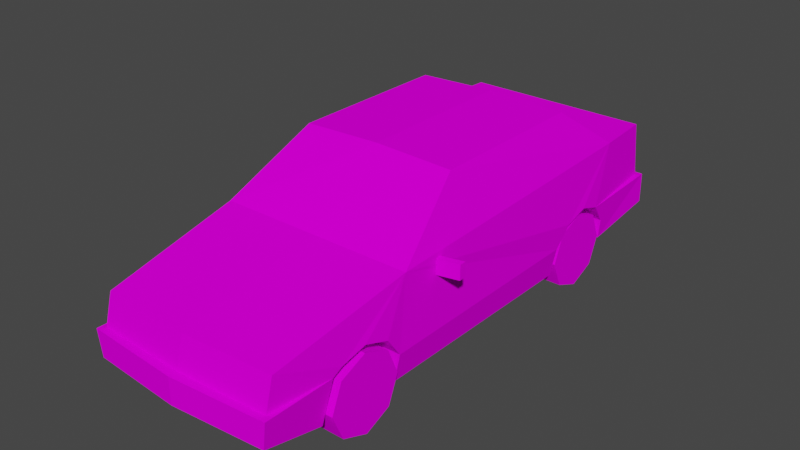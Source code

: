 # Source: Car2.blend  (saved by Blender 4.4.32; exported with 4.5.12 LTS)
import bpy
from mathutils import Matrix  # noqa: F401  (used for matrix-valued properties, if any)

bpy.ops.wm.read_factory_settings(use_empty=True)
scene = bpy.context.scene
scene.name = 'Scene'

# ---- images (referenced by path relative to the original .blend; pixels are not part of the script)
import os
ASSET_DIR = os.environ.get("B2B_ASSET_DIR", "")  # directory of the original .blend (textures are referenced by path, not embedded)
HERE = os.path.dirname(os.path.abspath(__file__))  # packed textures are extracted next to this script under _unpacked/

def load_image(name, relpath, width, height, colorspace="sRGB"):
    """Load a texture the original file referenced (path relative to the .blend, or extracted next to this script)."""
    p = next((c for c in (os.path.join(HERE, relpath), os.path.join(ASSET_DIR, relpath)) if relpath and os.path.exists(c)), "")
    if p:
        img = bpy.data.images.load(p, check_existing=True)
        img.name = name
    else:  # same state as the original file: an image datablock whose file is absent (Cycles renders it pink)
        img = bpy.data.images.new(name, width, height)
        img.source = "FILE"
        img.filepath = "//" + (relpath or name)
    img.colorspace_settings.name = colorspace
    return img
img_car2_png = load_image('car2.png', 'car2.png', 1024, 1024, 'sRGB')

# ---- materials (node trees are filled in below, after node groups)
mat_car2_mat = bpy.data.materials.new('car2_mat')
mat_car2_mat.use_transparent_shadow = False
mat_car2_mat.diffuse_color = (0.588, 0.588, 0.588, 1.0)
mat_car2_mat.roughness = 0.8946
mat_car2_mat.specular_intensity = 0.0

# ---- material node trees
mat_car2_mat.use_nodes = True; mat_car2_mat.node_tree.nodes.clear()
_N = mat_car2_mat.node_tree.nodes; _L = mat_car2_mat.node_tree.links
n0 = _N.new('ShaderNodeBsdfPrincipled'); n0.name = 'Principled BSDF'; n0.location = (10, 300)
n0.distribution = 'GGX'
n0.subsurface_method = 'BURLEY'
n0.inputs[2].default_value = 0.8946
n0.inputs[13].default_value = 0.0
n0.inputs[27].default_value = (0.0, 0.0, 0.0, 1.0)
n0.inputs[28].default_value = 1.0
n1 = _N.new('ShaderNodeOutputMaterial'); n1.name = 'Material Output'; n1.location = (300, 300)
n2 = _N.new('ShaderNodeTexImage'); n2.name = 'Image Texture'; n2.location = (-300, 600)
n2.image = img_car2_png
n2.interpolation = 'Closest'
_L.new(n0.outputs[0], n1.inputs[0])
_L.new(n2.outputs[0], n0.inputs[0])
n1.is_active_output = True

# ---- world
world_world = bpy.data.worlds.new('World'); scene.world = world_world
world_world.use_nodes = True; world_world.node_tree.nodes.clear()
_N = world_world.node_tree.nodes; _L = world_world.node_tree.links
n0 = _N.new('ShaderNodeOutputWorld'); n0.name = 'World Output'; n0.location = (300, 300)
n1 = _N.new('ShaderNodeBackground'); n1.name = 'Background'; n1.location = (10, 300)
n1.inputs[0].default_value = (0.05088, 0.05088, 0.05088, 1.0)
_L.new(n1.outputs[0], n0.inputs[0])
n0.is_active_output = True
world_world.color = (0.05088, 0.05088, 0.05088)
world_world.use_sun_shadow = False
world_world.sun_shadow_jitter_overblur = 0.0

# ---- meshes
me_car2 = bpy.data.meshes.new('Car2')
me_car2.from_pydata([(0.0, 2.169, 0.3453), (0.0, 2.172, -1.655), (-0.9571, 2.139, -1.655), (-0.9571, 2.137, 0.3453), (-1.213, 0.6471, -1.338), (-1.143, 0.287, -1.338), (-1.143, 0.3064, 1.425), (-1.14, 0.9029, -3.197), (-1.15, 1.607, -3.08), (0.0, 1.607, -3.08), (-1.213, 0.6471, 1.425), (-1.198, 1.502, 1.323), (0.0, 1.502, 1.323), (-1.102, 1.19, 2.984), (-1.246, 0.9029, -2.089), (-1.198, 1.607, -2.372), (-1.243, 0.8971, -1.52), (0.0, 1.19, 3.038), (0.0, 0.9029, -3.197), (-1.174, 0.8971, 2.194), (-1.218, 0.8971, 1.606), (-1.199, 0.9015, -3.271), (-1.217, 0.6471, -2.289), (-1.162, 0.8238, 2.301), (0.0, 1.607, -2.372), (-1.248, 0.9925, -1.814), (-1.102, 0.8238, 3.082), (0.0, 0.8238, 3.136), (-1.199, 0.9925, 1.9), (-1.197, 0.4097, -2.289), (-1.097, 0.312, 2.397), (-1.121, 0.5028, 3.15), (-1.163, 0.8238, 3.155), (0.0, 0.5028, 3.236), (0.0, 0.8238, 3.236), (0.0, 0.5335, -3.297), (-1.202, 0.5335, -3.268), (0.0, 0.9029, -3.297), (-0.662, 0.6471, -1.338), (-0.613, 0.287, -1.338), (-0.662, 0.6471, 1.425), (-0.6668, 0.8971, 1.606), (-0.6659, 0.6471, -2.289), (-0.6947, 0.9029, -2.089), (-0.6232, 0.8971, 2.194), (-0.6103, 0.8238, 2.301), (-0.6965, 0.9925, -1.814), (-0.6918, 0.8971, -1.52), (-0.6477, 0.9925, 1.9), (-0.613, 0.3064, 1.425), (-0.6455, 0.4097, -2.289), (-0.6103, 0.312, 2.397), (0.9571, 2.139, -1.655), (0.9571, 2.137, 0.3453), (1.213, 0.6471, -1.338), (1.143, 0.3064, 1.425), (1.143, 0.287, -1.338), (1.14, 0.9029, -3.197), (1.15, 1.607, -3.08), (1.213, 0.6471, 1.425), (1.198, 1.502, 1.323), (1.102, 1.19, 2.984), (1.246, 0.9029, -2.089), (1.198, 1.607, -2.372), (1.243, 0.8971, -1.52), (1.174, 0.8971, 2.194), (1.218, 0.8971, 1.606), (1.199, 0.9015, -3.271), (1.217, 0.6471, -2.289), (1.162, 0.8238, 2.301), (1.248, 0.9925, -1.814), (1.102, 0.8238, 3.082), (1.199, 0.9925, 1.9), (1.197, 0.4097, -2.289), (1.097, 0.312, 2.397), (1.163, 0.8238, 3.155), (1.121, 0.5028, 3.15), (1.202, 0.5335, -3.268), (0.662, 0.6471, -1.338), (0.613, 0.287, -1.338), (0.662, 0.6471, 1.425), (0.6668, 0.8971, 1.606), (0.6659, 0.6471, -2.289), (0.6947, 0.9029, -2.089), (0.6232, 0.8971, 2.194), (0.6103, 0.8238, 2.301), (0.6965, 0.9925, -1.814), (0.6918, 0.8971, -1.52), (0.6477, 0.9925, 1.9), (0.613, 0.3064, 1.425), (0.6455, 0.4097, -2.289), (0.6103, 0.312, 2.397), (1.449, 1.278, 0.7309), (1.449, 1.278, 0.8109), (1.2, 1.278, 0.8676), (1.2, 1.278, 0.7876), (1.449, 1.453, 0.7309), (1.2, 1.453, 0.7876), (1.2, 1.453, 0.8676), (1.449, 1.453, 0.8109), (-1.449, 1.278, 0.7309), (-1.2, 1.278, 0.7876), (-1.2, 1.278, 0.8676), (-1.449, 1.278, 0.8109), (-1.449, 1.453, 0.7309), (-1.449, 1.453, 0.8109), (-1.2, 1.453, 0.8676), (-1.2, 1.453, 0.7876), (0.9021, 0.8993, 1.903), (0.9021, 0.7608, 2.229), (1.192, 0.7608, 2.229), (1.192, 0.8993, 1.903), (0.9021, 0.4321, 2.362), (1.192, 0.4321, 2.362), (0.9021, 0.1058, 2.224), (1.192, 0.1058, 2.224), (0.9021, -0.02702, 1.895), (1.192, -0.02702, 1.895), (0.9021, 0.1115, 1.569), (1.192, 0.1115, 1.569), (0.9021, 0.4402, 1.436), (1.192, 0.4402, 1.436), (0.9021, 0.7665, 1.574), (1.192, 0.7665, 1.574), (0.9021, 0.8993, -1.811), (0.9021, 0.7608, -1.485), (1.192, 0.7608, -1.485), (1.192, 0.8993, -1.811), (0.9021, 0.4321, -1.352), (1.192, 0.4321, -1.352), (0.9021, 0.1058, -1.49), (1.192, 0.1058, -1.49), (0.9021, -0.02702, -1.819), (1.192, -0.02702, -1.819), (0.9021, 0.1115, -2.145), (1.192, 0.1115, -2.145), (0.9021, 0.4402, -2.278), (1.192, 0.4402, -2.278), (0.9021, 0.7665, -2.14), (1.192, 0.7665, -2.14), (-0.9021, 0.8993, 1.903), (-1.192, 0.8993, 1.903), (-1.192, 0.7608, 2.229), (-0.9021, 0.7608, 2.229), (-1.192, 0.4321, 2.362), (-0.9021, 0.4321, 2.362), (-1.192, 0.1058, 2.224), (-0.9021, 0.1058, 2.224), (-1.192, -0.02702, 1.895), (-0.9021, -0.02702, 1.895), (-1.192, 0.1115, 1.569), (-0.9021, 0.1115, 1.569), (-1.192, 0.4402, 1.436), (-0.9021, 0.4402, 1.436), (-1.192, 0.7665, 1.574), (-0.9021, 0.7665, 1.574), (-0.9021, 0.8993, -1.811), (-1.192, 0.8993, -1.811), (-1.192, 0.7608, -1.485), (-0.9021, 0.7608, -1.485), (-1.192, 0.4321, -1.352), (-0.9021, 0.4321, -1.352), (-1.192, 0.1058, -1.49), (-0.9021, 0.1058, -1.49), (-1.192, -0.02702, -1.819), (-0.9021, -0.02702, -1.819), (-1.192, 0.1115, -2.145), (-0.9021, 0.1115, -2.145), (-1.192, 0.4402, -2.278), (-0.9021, 0.4402, -2.278), (-1.192, 0.7665, -2.14), (-0.9021, 0.7665, -2.14)], [], [(0, 1, 2), (2, 3, 0), (4, 5, 6), (7, 8, 9), (10, 11, 4), (12, 11, 13), (14, 15, 7), (16, 11, 15), (13, 17, 12), (9, 18, 7), (19, 13, 11), (10, 20, 11), (21, 22, 14), (19, 23, 13), (15, 24, 9), (24, 15, 2), (3, 2, 15), (11, 12, 0), (16, 15, 25), (23, 26, 13), (13, 26, 27), (15, 11, 3), (0, 3, 11), (2, 1, 24), (9, 8, 15), (15, 8, 7), (28, 19, 11), (27, 17, 13), (4, 6, 10), (16, 4, 11), (20, 28, 11), (15, 14, 25), (21, 29, 22), (30, 31, 32, 23), (31, 33, 34, 32), (35, 36, 21, 37), (29, 21, 36), (14, 7, 21), (37, 21, 7, 18), (26, 23, 32), (32, 34, 27, 26), (38, 39, 5, 4), (40, 41, 20, 10), (42, 43, 14, 22), (44, 45, 23, 19), (46, 47, 16, 25), (48, 44, 19, 28), (49, 40, 10, 6), (47, 38, 4, 16), (41, 48, 28, 20), (43, 46, 25, 14), (50, 42, 22, 29), (45, 51, 30, 23), (38, 42, 50, 39), (49, 51, 45, 40), (45, 44, 48, 41), (45, 41, 40), (47, 46, 43, 38), (43, 42, 38), (0, 52, 1), (52, 0, 53), (54, 55, 56), (57, 9, 58), (59, 54, 60), (12, 61, 60), (62, 57, 63), (64, 63, 60), (61, 12, 17), (9, 57, 18), (65, 60, 61), (59, 60, 66), (67, 62, 68), (65, 61, 69), (63, 9, 24), (24, 52, 63), (53, 63, 52), (60, 0, 12), (64, 70, 63), (69, 61, 71), (61, 27, 71), (63, 53, 60), (0, 60, 53), (52, 24, 1), (9, 63, 58), (63, 57, 58), (72, 60, 65), (27, 61, 17), (54, 59, 55), (64, 60, 54), (66, 60, 72), (63, 70, 62), (67, 68, 73), (74, 69, 75, 76), (76, 75, 34, 33), (35, 37, 67, 77), (73, 77, 67), (62, 67, 57), (37, 18, 57, 67), (71, 75, 69), (75, 71, 27, 34), (78, 54, 56, 79), (80, 59, 66, 81), (82, 68, 62, 83), (84, 65, 69, 85), (86, 70, 64, 87), (88, 72, 65, 84), (89, 55, 59, 80), (87, 64, 54, 78), (81, 66, 72, 88), (83, 62, 70, 86), (90, 73, 68, 82), (85, 69, 74, 91), (78, 79, 90, 82), (89, 80, 85, 91), (88, 84, 85, 81), (85, 80, 81), (83, 86, 87, 78), (83, 78, 82), (35, 77, 73, 90), (90, 50, 29, 35), (35, 29, 36), (76, 33, 31, 91), (30, 51, 91, 31), (76, 91, 74), (92, 93, 94, 95), (96, 97, 98, 99), (92, 95, 97, 96), (94, 93, 99, 98), (93, 92, 96, 99), (100, 101, 102, 103), (104, 105, 106, 107), (100, 104, 107, 101), (102, 106, 105, 103), (103, 105, 104, 100), (39, 50, 90, 79), (79, 56, 55, 89), (89, 91, 51, 49), (79, 89, 49, 39), (5, 39, 49, 6), (108, 109, 110, 111), (109, 112, 113, 110), (112, 114, 115, 113), (114, 116, 117, 115), (116, 118, 119, 117), (118, 120, 121, 119), (120, 122, 123, 121), (122, 108, 111, 123), (120, 118, 116, 108), (116, 114, 112, 108), (112, 109, 108), (122, 120, 108), (110, 113, 115, 123), (115, 117, 119, 123), (119, 121, 123), (111, 110, 123), (124, 125, 126, 127), (125, 128, 129, 126), (128, 130, 131, 129), (130, 132, 133, 131), (132, 134, 135, 133), (134, 136, 137, 135), (136, 138, 139, 137), (138, 124, 127, 139), (136, 134, 132, 124), (132, 130, 128, 124), (128, 125, 124), (138, 136, 124), (126, 129, 131, 139), (131, 133, 135, 139), (135, 137, 139), (127, 126, 139), (140, 141, 142, 143), (143, 142, 144, 145), (145, 144, 146, 147), (147, 146, 148, 149), (149, 148, 150, 151), (151, 150, 152, 153), (153, 152, 154, 155), (155, 154, 141, 140), (140, 143, 145, 149), (145, 147, 149), (149, 151, 153, 140), (155, 140, 153), (154, 152, 150, 146), (150, 148, 146), (146, 144, 142, 154), (141, 154, 142), (156, 157, 158, 159), (159, 158, 160, 161), (161, 160, 162, 163), (163, 162, 164, 165), (165, 164, 166, 167), (167, 166, 168, 169), (169, 168, 170, 171), (171, 170, 157, 156), (156, 159, 161, 165), (161, 163, 165), (165, 167, 169, 156), (171, 156, 169), (170, 168, 166, 162), (166, 164, 162), (162, 160, 158, 170), (157, 170, 158)])
me_car2.polygons.foreach_set('use_smooth', [True] * 203)
_k = set([(0, 1), (0, 3), (0, 11), (0, 53), (0, 60), (1, 2), (1, 24), (1, 52), (2, 3), (2, 15), (2, 24), (3, 11), (3, 15), (4, 5), (4, 10), (4, 11), (4, 16), (4, 38), (5, 6), (5, 39), (6, 10), (6, 49), (7, 8), (7, 14), (7, 15), (7, 18), (7, 21), (8, 9), (8, 15), (9, 58), (10, 11), (10, 20), (10, 40), (11, 12), (11, 13), (11, 15), (11, 16), (11, 19), (11, 20), (11, 28), (12, 17), (12, 60), (13, 17), (13, 19), (13, 23), (13, 26), (14, 15), (14, 21), (14, 22), (14, 25), (14, 43), (15, 16), (15, 24), (15, 25), (16, 25), (16, 47), (17, 27), (17, 61), (18, 57), (19, 23), (19, 28), (19, 44), (20, 28), (20, 41), (21, 29), (21, 36), (21, 37), (22, 29), (22, 42), (23, 26), (23, 30), (23, 32), (23, 45), (24, 52), (24, 63), (25, 46), (26, 27), (27, 71), (28, 48), (29, 36), (29, 50), (30, 31), (30, 51), (31, 32), (31, 33), (31, 91), (32, 34), (33, 34), (33, 76), (34, 75), (35, 36), (35, 37), (35, 77), (37, 67), (38, 39), (38, 43), (38, 47), (39, 50), (39, 79), (40, 41), (40, 45), (40, 49), (41, 45), (41, 48), (42, 43), (42, 50), (43, 46), (44, 45), (44, 48), (45, 51), (46, 47), (49, 51), (51, 91), (52, 53), (52, 63), (53, 60), (53, 63), (54, 56), (54, 59), (54, 60), (54, 64), (54, 78), (55, 56), (55, 59), (55, 89), (56, 79), (57, 58), (57, 62), (57, 63), (57, 67), (58, 63), (59, 60), (59, 66), (59, 80), (60, 61), (60, 63), (60, 64), (60, 65), (60, 66), (60, 72), (61, 65), (61, 69), (61, 71), (62, 63), (62, 67), (62, 68), (62, 70), (62, 83), (63, 64), (63, 70), (64, 70), (64, 87), (65, 69), (65, 72), (65, 84), (66, 72), (66, 81), (67, 73), (67, 77), (68, 73), (68, 82), (69, 71), (69, 74), (69, 75), (69, 85), (70, 86), (72, 88), (73, 77), (73, 90), (74, 76), (74, 91), (75, 76), (76, 91), (78, 79), (78, 83), (78, 87), (79, 90), (80, 81), (80, 85), (80, 89), (81, 85), (81, 88), (82, 83), (82, 90), (83, 86), (84, 85), (84, 88), (85, 91), (86, 87), (89, 91), (92, 93), (92, 95), (92, 96), (93, 94), (93, 99), (96, 97), (96, 99), (98, 99), (100, 101), (100, 103), (100, 104), (102, 103), (103, 105), (104, 105), (104, 107), (105, 106), (108, 109), (108, 111), (108, 122), (109, 110), (109, 112), (110, 111), (110, 113), (111, 123), (112, 113), (112, 114), (113, 115), (114, 115), (114, 116), (115, 117), (116, 117), (116, 118), (117, 119), (118, 119), (118, 120), (119, 121), (120, 121), (120, 122), (121, 123), (122, 123), (124, 125), (124, 127), (124, 138), (125, 126), (125, 128), (126, 127), (126, 129), (127, 139), (128, 129), (128, 130), (129, 131), (130, 131), (130, 132), (131, 133), (132, 133), (132, 134), (133, 135), (134, 135), (134, 136), (135, 137), (136, 137), (136, 138), (137, 139), (138, 139), (140, 141), (140, 143), (140, 155), (141, 142), (141, 154), (142, 143), (142, 144), (143, 145), (144, 145), (144, 146), (145, 147), (146, 147), (146, 148), (147, 149), (148, 149), (148, 150), (149, 151), (150, 151), (150, 152), (151, 153), (152, 153), (152, 154), (153, 155), (154, 155), (156, 157), (156, 159), (156, 171), (157, 158), (157, 170), (158, 159), (158, 160), (159, 161), (160, 161), (160, 162), (161, 163), (162, 163), (162, 164), (163, 165), (164, 165), (164, 166), (165, 167), (166, 167), (166, 168), (167, 169), (168, 169), (168, 170), (169, 171), (170, 171)])
me_car2.attributes.new('sharp_edge', 'BOOLEAN', 'EDGE').data.foreach_set('value', [ (min(e.vertices), max(e.vertices)) in _k for e in me_car2.edges])
_uv = me_car2.uv_layers.new(name='UVMap')
_uv.uv.foreach_set('vector', [0.4317, 0.5991, 0.7441, 0.5991, 0.7441, 0.4411, 0.7441, 0.4411, 0.4317, 0.4411, 0.4317, 0.5991, 0.7016, 0.09939, 0.7016, 0.04317, 0.2702, 0.04621, 0.7426, 0.6484, 0.7408, 0.7583, 0.9443, 0.7583, 0.2702, 0.09939, 0.2861, 0.2329, 0.7016, 0.09939, 0.2791, 0.5991, 0.2791, 0.3782, 0.01977, 0.4041, 0.8189, 0.1393, 0.863, 0.2493, 0.9918, 0.1393, 0.7299, 0.1384, 0.2861, 0.2329, 0.863, 0.2493, 0.01977, 0.4041, 0.01138, 0.5991, 0.2791, 0.5991, 0.9443, 0.7583, 0.9443, 0.6484, 0.7426, 0.6484, 0.1501, 0.1384, 0.02676, 0.1842, 0.2861, 0.2329, 0.2702, 0.09939, 0.2418, 0.1384, 0.2861, 0.2329, 0.9931, 0.3626, 0.8417, 0.3218, 0.8104, 0.3622, 0.1501, 0.1384, 0.1334, 0.127, 0.02676, 0.1842, 0.856, 0.3782, 0.856, 0.5991, 0.9665, 0.5991, 0.856, 0.5991, 0.856, 0.3782, 0.7441, 0.4411, 0.4387, 0.332, 0.7511, 0.3324, 0.863, 0.2493, 0.2791, 0.3782, 0.2791, 0.5991, 0.4317, 0.5991, 0.7299, 0.1384, 0.863, 0.2493, 0.7758, 0.1533, 0.1334, 0.127, 0.01138, 0.127, 0.02676, 0.1842, 0.2064, 0.1061, 0.2064, 0.04889, 0.01138, 0.0489, 0.863, 0.2493, 0.2861, 0.2329, 0.4387, 0.332, 0.4317, 0.5991, 0.4317, 0.4411, 0.2791, 0.3782, 0.7441, 0.4411, 0.7441, 0.5991, 0.856, 0.5991, 0.9665, 0.5991, 0.9665, 0.3955, 0.856, 0.3782, 0.863, 0.2493, 0.9735, 0.2493, 0.9918, 0.1393, 0.196, 0.1533, 0.1501, 0.1384, 0.2861, 0.2329, 0.01138, 0.0489, 0.01138, 0.1061, 0.2064, 0.1061, 0.7016, 0.09939, 0.2702, 0.04621, 0.2702, 0.09939, 0.7299, 0.1384, 0.7016, 0.09939, 0.2861, 0.2329, 0.2418, 0.1384, 0.196, 0.1533, 0.2861, 0.2329, 0.863, 0.2493, 0.8189, 0.1393, 0.7758, 0.1533, 0.9931, 0.3626, 0.8416, 0.2847, 0.8417, 0.3218, 0.162, 0.2423, 0.04595, 0.2718, 0.04526, 0.3219, 0.1772, 0.3221, 0.651, 0.3584, 0.4452, 0.3584, 0.4452, 0.4085, 0.6504, 0.4085, 0.7436, 0.1009, 0.9564, 0.1009, 0.9558, 0.04339, 0.7436, 0.04317, 0.8416, 0.2847, 0.9931, 0.3626, 0.9926, 0.3051, 0.21, 0.635, 0.1, 0.65, 0.1, 0.62, 0.1, 0.62, 0.21, 0.62, 0.21, 0.65, 0.1, 0.65, 0.21, 0.65, 0.1, 0.635, 0.21, 0.62, 0.21, 0.65, 0.1, 0.65, 0.1, 0.62, 0.21, 0.62, 0.4295, 0.9686, 0.4308, 0.9516, 0.4162, 0.9516, 0.4149, 0.9686, 0.4316, 0.9659, 0.4315, 0.9541, 0.4169, 0.9541, 0.417, 0.9659, 0.4312, 0.9652, 0.4305, 0.9531, 0.4158, 0.9531, 0.4166, 0.9652, 0.4272, 0.9749, 0.4299, 0.9754, 0.4293, 0.946, 0.4266, 0.9455, 0.4298, 0.962, 0.4299, 0.9481, 0.4153, 0.9481, 0.4152, 0.962, 0.426, 0.9759, 0.4272, 0.9749, 0.4266, 0.9455, 0.4254, 0.9464, 0.4348, 0.9673, 0.4316, 0.9659, 0.417, 0.9659, 0.4202, 0.9673, 0.4283, 0.9707, 0.4295, 0.9686, 0.4149, 0.9686, 0.4136, 0.9707, 0.4193, 0.9754, 0.426, 0.9759, 0.4254, 0.9464, 0.4187, 0.946, 0.4299, 0.975, 0.4298, 0.962, 0.4152, 0.962, 0.4152, 0.975, 0.4291, 0.9686, 0.4312, 0.9652, 0.4166, 0.9652, 0.4144, 0.9686, 0.4361, 0.9722, 0.4361, 0.9481, 0.4215, 0.9481, 0.4215, 0.9722, 0.4351, 0.9494, 0.413, 0.9545, 0.4136, 0.9656, 0.4361, 0.9662, 0.4362, 0.9519, 0.4134, 0.9522, 0.4156, 0.9763, 0.4362, 0.9679, 0.4156, 0.9763, 0.4206, 0.9705, 0.4274, 0.975, 0.4343, 0.9705, 0.4156, 0.9763, 0.4343, 0.9705, 0.4362, 0.9679, 0.4332, 0.9583, 0.4261, 0.9555, 0.4199, 0.9611, 0.4381, 0.969, 0.4199, 0.9611, 0.4159, 0.9742, 0.4381, 0.969, 0.4317, 0.5991, 0.7441, 0.4411, 0.7441, 0.5991, 0.7441, 0.4411, 0.4317, 0.5991, 0.4317, 0.4411, 0.7016, 0.09939, 0.2702, 0.04621, 0.7016, 0.04317, 0.7426, 0.6484, 0.9443, 0.7583, 0.7408, 0.7583, 0.2702, 0.09939, 0.7016, 0.09939, 0.2861, 0.2329, 0.2791, 0.5991, 0.01977, 0.4041, 0.2791, 0.3782, 0.8189, 0.1393, 0.9918, 0.1393, 0.863, 0.2493, 0.7299, 0.1384, 0.863, 0.2493, 0.2861, 0.2329, 0.01977, 0.4041, 0.2791, 0.5991, 0.01138, 0.5991, 0.9443, 0.7583, 0.7426, 0.6484, 0.9443, 0.6484, 0.1501, 0.1384, 0.2861, 0.2329, 0.02676, 0.1842, 0.2702, 0.09939, 0.2861, 0.2329, 0.2418, 0.1384, 0.9931, 0.3626, 0.8104, 0.3622, 0.8417, 0.3218, 0.1501, 0.1384, 0.02676, 0.1842, 0.1334, 0.127, 0.856, 0.3782, 0.9665, 0.5991, 0.856, 0.5991, 0.856, 0.5991, 0.7441, 0.4411, 0.856, 0.3782, 0.4387, 0.332, 0.863, 0.2493, 0.7511, 0.3324, 0.2791, 0.3782, 0.4317, 0.5991, 0.2791, 0.5991, 0.7299, 0.1384, 0.7758, 0.1533, 0.863, 0.2493, 0.1334, 0.127, 0.02676, 0.1842, 0.01138, 0.127, 0.2064, 0.1061, 0.01138, 0.0489, 0.2064, 0.04889, 0.863, 0.2493, 0.4387, 0.332, 0.2861, 0.2329, 0.4317, 0.5991, 0.2791, 0.3782, 0.4317, 0.4411, 0.7441, 0.4411, 0.856, 0.5991, 0.7441, 0.5991, 0.9665, 0.5991, 0.856, 0.3782, 0.9665, 0.3955, 0.863, 0.2493, 0.9918, 0.1393, 0.9735, 0.2493, 0.196, 0.1533, 0.2861, 0.2329, 0.1501, 0.1384, 0.01138, 0.0489, 0.2064, 0.1061, 0.01138, 0.1061, 0.7016, 0.09939, 0.2702, 0.09939, 0.2702, 0.04621, 0.7299, 0.1384, 0.2861, 0.2329, 0.7016, 0.09939, 0.2418, 0.1384, 0.2861, 0.2329, 0.196, 0.1533, 0.863, 0.2493, 0.7758, 0.1533, 0.8189, 0.1393, 0.9931, 0.3626, 0.8417, 0.3218, 0.8416, 0.2847, 0.162, 0.2423, 0.1772, 0.3221, 0.04526, 0.3219, 0.04595, 0.2718, 0.651, 0.3584, 0.6504, 0.4085, 0.4452, 0.4085, 0.4452, 0.3584, 0.7436, 0.1009, 0.7436, 0.04317, 0.9558, 0.04339, 0.9564, 0.1009, 0.8416, 0.2847, 0.9926, 0.3051, 0.9931, 0.3626, 0.21, 0.635, 0.1, 0.62, 0.1, 0.65, 0.1, 0.62, 0.1, 0.65, 0.21, 0.65, 0.21, 0.62, 0.21, 0.65, 0.21, 0.62, 0.1, 0.635, 0.21, 0.65, 0.21, 0.62, 0.1, 0.62, 0.1, 0.65, 0.4295, 0.9686, 0.4149, 0.9686, 0.4162, 0.9516, 0.4308, 0.9516, 0.4316, 0.9659, 0.417, 0.9659, 0.4169, 0.9541, 0.4315, 0.9541, 0.4312, 0.9652, 0.4166, 0.9652, 0.4158, 0.9531, 0.4305, 0.9531, 0.4272, 0.9749, 0.4266, 0.9455, 0.4293, 0.946, 0.4299, 0.9754, 0.4298, 0.962, 0.4152, 0.962, 0.4153, 0.9481, 0.4299, 0.9481, 0.426, 0.9759, 0.4254, 0.9464, 0.4266, 0.9455, 0.4272, 0.9749, 0.4348, 0.9673, 0.4202, 0.9673, 0.417, 0.9659, 0.4316, 0.9659, 0.4283, 0.9707, 0.4136, 0.9707, 0.4149, 0.9686, 0.4295, 0.9686, 0.4193, 0.9754, 0.4187, 0.946, 0.4254, 0.9464, 0.426, 0.9759, 0.4299, 0.975, 0.4152, 0.975, 0.4152, 0.962, 0.4298, 0.962, 0.4291, 0.9686, 0.4144, 0.9686, 0.4166, 0.9652, 0.4312, 0.9652, 0.4361, 0.9722, 0.4215, 0.9722, 0.4215, 0.9481, 0.4361, 0.9481, 0.4351, 0.9494, 0.4361, 0.9662, 0.4136, 0.9656, 0.413, 0.9545, 0.4362, 0.9519, 0.4362, 0.9679, 0.4156, 0.9763, 0.4134, 0.9522, 0.4274, 0.975, 0.4206, 0.9705, 0.4156, 0.9763, 0.4343, 0.9705, 0.4156, 0.9763, 0.4362, 0.9679, 0.4343, 0.9705, 0.4199, 0.9611, 0.4261, 0.9555, 0.4332, 0.9583, 0.4381, 0.969, 0.4199, 0.9611, 0.4381, 0.969, 0.4159, 0.9742, 0.522, 0.725, 0.4744, 0.7262, 0.4746, 0.765, 0.4964, 0.765, 0.4964, 0.765, 0.5476, 0.765, 0.5694, 0.765, 0.522, 0.725, 0.522, 0.725, 0.5694, 0.765, 0.5696, 0.7262, 0.4776, 0.9805, 0.522, 0.9839, 0.5664, 0.9805, 0.4978, 0.9507, 0.5655, 0.9507, 0.5462, 0.9507, 0.4978, 0.9507, 0.5664, 0.9805, 0.4776, 0.9805, 0.4978, 0.9507, 0.4785, 0.9507, 0.06188, 0.6457, 0.06188, 0.6819, 0.02567, 0.6819, 0.02567, 0.6457, 0.02567, 0.6457, 0.06188, 0.6457, 0.06188, 0.6819, 0.02567, 0.6819, 0.475, 0.625, 0.575, 0.625, 0.575, 0.7, 0.475, 0.7, 0.02567, 0.6457, 0.06188, 0.6457, 0.06188, 0.6819, 0.02567, 0.6819, 0.02567, 0.6457, 0.06188, 0.6457, 0.06188, 0.6819, 0.02567, 0.6819, 0.06188, 0.6457, 0.02567, 0.6457, 0.02567, 0.6819, 0.06188, 0.6819, 0.02567, 0.6457, 0.02567, 0.6819, 0.06188, 0.6819, 0.06188, 0.6457, 0.475, 0.625, 0.475, 0.7, 0.575, 0.7, 0.575, 0.625, 0.02567, 0.6457, 0.02567, 0.6819, 0.06188, 0.6819, 0.06188, 0.6457, 0.02567, 0.6457, 0.02567, 0.6819, 0.06188, 0.6819, 0.06188, 0.6457, 0.5463, 0.8026, 0.5476, 0.765, 0.4964, 0.765, 0.4977, 0.8026, 0.4977, 0.8026, 0.4767, 0.8026, 0.4767, 0.9121, 0.4977, 0.9121, 0.4977, 0.9121, 0.4978, 0.9507, 0.5462, 0.9507, 0.5463, 0.9121, 0.4977, 0.8026, 0.4977, 0.9121, 0.5463, 0.9121, 0.5463, 0.8026, 0.5673, 0.8026, 0.5463, 0.8026, 0.5463, 0.9121, 0.5673, 0.9121, 0.33, 0.9051, 0.33, 0.9426, 0.38, 0.9426, 0.38, 0.9051, 0.33, 0.9426, 0.33, 0.98, 0.38, 0.98, 0.38, 0.9426, 0.33, 0.98, 0.33, 0.9426, 0.38, 0.9426, 0.38, 0.98, 0.33, 0.9426, 0.33, 0.9051, 0.38, 0.9051, 0.38, 0.9426, 0.33, 0.9051, 0.33, 0.8677, 0.38, 0.8677, 0.38, 0.9051, 0.33, 0.8677, 0.33, 0.8303, 0.38, 0.8303, 0.38, 0.8677, 0.33, 0.8303, 0.33, 0.8677, 0.38, 0.8677, 0.38, 0.8303, 0.33, 0.8677, 0.33, 0.9051, 0.38, 0.9051, 0.38, 0.8677, 0.3094, 0.83, 0.2656, 0.7241, 0.1597, 0.6803, 0.1597, 0.9797, 0.1597, 0.6803, 0.05385, 0.7241, 0.01, 0.83, 0.1597, 0.9797, 0.01, 0.83, 0.05385, 0.9359, 0.1597, 0.9797, 0.2656, 0.9359, 0.3094, 0.83, 0.1597, 0.9797, 0.05385, 0.9359, 0.01, 0.83, 0.05385, 0.7241, 0.2656, 0.9359, 0.05385, 0.7241, 0.1597, 0.6803, 0.2656, 0.7241, 0.2656, 0.9359, 0.2656, 0.7241, 0.3094, 0.83, 0.2656, 0.9359, 0.1597, 0.9797, 0.05385, 0.9359, 0.2656, 0.9359, 0.33, 0.9051, 0.33, 0.9426, 0.38, 0.9426, 0.38, 0.9051, 0.33, 0.9426, 0.33, 0.98, 0.38, 0.98, 0.38, 0.9426, 0.33, 0.98, 0.33, 0.9426, 0.38, 0.9426, 0.38, 0.98, 0.33, 0.9426, 0.33, 0.9051, 0.38, 0.9051, 0.38, 0.9426, 0.33, 0.9051, 0.33, 0.8677, 0.38, 0.8677, 0.38, 0.9051, 0.33, 0.8677, 0.33, 0.8303, 0.38, 0.8303, 0.38, 0.8677, 0.33, 0.8303, 0.33, 0.8677, 0.38, 0.8677, 0.38, 0.8303, 0.33, 0.8677, 0.33, 0.9051, 0.38, 0.9051, 0.38, 0.8677, 0.3094, 0.83, 0.2656, 0.7241, 0.1597, 0.6803, 0.1597, 0.9797, 0.1597, 0.6803, 0.05385, 0.7241, 0.01, 0.83, 0.1597, 0.9797, 0.01, 0.83, 0.05385, 0.9359, 0.1597, 0.9797, 0.2656, 0.9359, 0.3094, 0.83, 0.1597, 0.9797, 0.05385, 0.9359, 0.01, 0.83, 0.05385, 0.7241, 0.2656, 0.9359, 0.05385, 0.7241, 0.1597, 0.6803, 0.2656, 0.7241, 0.2656, 0.9359, 0.2656, 0.7241, 0.3094, 0.83, 0.2656, 0.9359, 0.1597, 0.9797, 0.05385, 0.9359, 0.2656, 0.9359, 0.33, 0.9051, 0.38, 0.9051, 0.38, 0.9426, 0.33, 0.9426, 0.33, 0.9426, 0.38, 0.9426, 0.38, 0.98, 0.33, 0.98, 0.33, 0.98, 0.38, 0.98, 0.38, 0.9426, 0.33, 0.9426, 0.33, 0.9426, 0.38, 0.9426, 0.38, 0.9051, 0.33, 0.9051, 0.33, 0.9051, 0.38, 0.9051, 0.38, 0.8677, 0.33, 0.8677, 0.33, 0.8677, 0.38, 0.8677, 0.38, 0.8303, 0.33, 0.8303, 0.33, 0.8303, 0.38, 0.8303, 0.38, 0.8677, 0.33, 0.8677, 0.33, 0.8677, 0.38, 0.8677, 0.38, 0.9051, 0.33, 0.9051, 0.1597, 0.9797, 0.05385, 0.9359, 0.01, 0.83, 0.1597, 0.6803, 0.01, 0.83, 0.05385, 0.7241, 0.1597, 0.6803, 0.1597, 0.6803, 0.2656, 0.7241, 0.3094, 0.83, 0.1597, 0.9797, 0.2656, 0.9359, 0.1597, 0.9797, 0.3094, 0.83, 0.2656, 0.9359, 0.3094, 0.83, 0.2656, 0.7241, 0.05385, 0.7241, 0.2656, 0.7241, 0.1597, 0.6803, 0.05385, 0.7241, 0.05385, 0.7241, 0.01, 0.83, 0.05385, 0.9359, 0.2656, 0.9359, 0.1597, 0.9797, 0.2656, 0.9359, 0.05385, 0.9359, 0.33, 0.9051, 0.38, 0.9051, 0.38, 0.9426, 0.33, 0.9426, 0.33, 0.9426, 0.38, 0.9426, 0.38, 0.98, 0.33, 0.98, 0.33, 0.98, 0.38, 0.98, 0.38, 0.9426, 0.33, 0.9426, 0.33, 0.9426, 0.38, 0.9426, 0.38, 0.9051, 0.33, 0.9051, 0.33, 0.9051, 0.38, 0.9051, 0.38, 0.8677, 0.33, 0.8677, 0.33, 0.8677, 0.38, 0.8677, 0.38, 0.8303, 0.33, 0.8303, 0.33, 0.8303, 0.38, 0.8303, 0.38, 0.8677, 0.33, 0.8677, 0.33, 0.8677, 0.38, 0.8677, 0.38, 0.9051, 0.33, 0.9051, 0.1597, 0.9797, 0.05385, 0.9359, 0.01, 0.83, 0.1597, 0.6803, 0.01, 0.83, 0.05385, 0.7241, 0.1597, 0.6803, 0.1597, 0.6803, 0.2656, 0.7241, 0.3094, 0.83, 0.1597, 0.9797, 0.2656, 0.9359, 0.1597, 0.9797, 0.3094, 0.83, 0.2656, 0.9359, 0.3094, 0.83, 0.2656, 0.7241, 0.05385, 0.7241, 0.2656, 0.7241, 0.1597, 0.6803, 0.05385, 0.7241, 0.05385, 0.7241, 0.01, 0.83, 0.05385, 0.9359, 0.2656, 0.9359, 0.1597, 0.9797, 0.2656, 0.9359, 0.05385, 0.9359])
me_car2.materials.append(mat_car2_mat)
me_car2.use_remesh_fix_poles = True
me_car2.use_remesh_preserve_attributes = False
me_car2.use_mirror_vertex_groups = False
me_car2.update()
me_car2.normals_split_custom_set([tuple(v) for v in zip(*[iter([-0.03378, 0.9994, 0.001277, -0.03378, 0.9994, 0.001277, -0.03378, 0.9994, 0.001277, -0.03378, 0.9994, 0.001277, -0.03378, 0.9994, 0.001277, -0.03378, 0.9994, 0.001277, -0.98, -0.199, 0.0003594, -0.9815, -0.1913, 0.001347, -0.981, -0.1941, 0.0009878, -4.138e-07, 0.1646, -0.9864, 0.0, 0.1646, -0.9864, -4.807e-07, 0.1646, -0.9864, -0.9998, 0.01788, 1.423e-06, -0.9998, 0.01788, 1.423e-06, -0.9998, 0.01788, 1.423e-06, -0.007749, 0.9837, 0.1799, 0.0, 0.9828, 0.1849, -0.0009443, 0.9829, 0.1843, -0.995, 0.0295, -0.09553, -0.995, 0.0295, -0.09553, -0.995, 0.0295, -0.09553, -0.9978, 0.06562, 0.00186, -0.9978, 0.06562, 0.00186, -0.9978, 0.06562, 0.00186, -0.0009443, 0.9829, 0.1843, -0.008748, 0.9838, 0.1793, -0.007749, 0.9837, 0.1799, -4.807e-07, 0.1646, -0.9864, -5.861e-07, 0.1646, -0.9864, -4.138e-07, 0.1646, -0.9864, -0.9957, 0.06096, 0.0692, -0.9957, 0.06096, 0.0692, -0.9957, 0.06096, 0.0692, -0.999, 0.01266, -0.04375, -0.999, 0.01266, -0.04375, -0.999, 0.01266, -0.04375, -0.9955, -0.08544, -0.04039, -0.9957, -0.0833, -0.03984, -0.9959, -0.08109, -0.03927, -0.9945, -0.02698, 0.1017, -0.9945, -0.02698, 0.1017, -0.9945, -0.02698, 0.1017, 0.0, 1.0, 8.266e-08, 0.0, 1.0, 0.0, 0.0, 1.0, 4.354e-08, 0.0, 0.8028, -0.5963, 0.0, 0.8028, -0.5963, 0.0, 0.8028, -0.5963, -0.9113, 0.4117, 0.0005262, -0.9113, 0.4117, 0.0005262, -0.9113, 0.4117, 0.0005262, 0.0, 0.8262, 0.5634, 2.523e-07, 0.8262, 0.5634, 2.523e-07, 0.8262, 0.5634, -0.9892, 0.134, 0.0593, -0.9892, 0.134, 0.0593, -0.9892, 0.134, 0.0593, -0.9969, 0.02056, 0.07642, -0.9969, 0.02056, 0.07642, -0.9969, 0.02056, 0.07642, -0.04707, 0.2595, 0.9646, -0.04706, 0.2595, 0.9646, -0.04707, 0.2595, 0.9646, -0.9294, 0.3689, 0.01046, -0.9294, 0.3689, 0.01046, -0.9294, 0.3689, 0.01046, -0.02845, 0.8417, 0.5392, -0.02845, 0.8417, 0.5392, -0.02845, 0.8417, 0.5392, -0.02654, 0.7852, -0.6187, -0.02654, 0.7852, -0.6187, -0.02654, 0.7852, -0.6187, 0.0, 1.0, 4.354e-08, 0.0, 1.0, 1.282e-07, 0.0, 1.0, 8.266e-08, -0.9977, -0.00348, -0.06757, -0.9977, -0.00348, -0.06757, -0.9977, -0.00348, -0.06757, -0.98, 0.15, 0.1306, -0.98, 0.15, 0.1306, -0.98, 0.15, 0.1306, -0.04707, 0.2595, 0.9646, -0.04707, 0.2595, 0.9646, -0.04707, 0.2595, 0.9646, -0.98, -0.199, 0.0003594, -0.981, -0.1941, 0.0009878, -0.9794, -0.2018, 1.396e-06, -0.995, -0.09281, 0.03555, -0.995, -0.09281, 0.03555, -0.995, -0.09281, 0.03555, -0.9974, 0.05495, 0.04668, -0.9974, 0.05495, 0.04668, -0.9974, 0.05495, 0.04668, -0.998, 0.05784, -0.02534, -0.998, 0.05784, -0.02534, -0.998, 0.05784, -0.02534, -0.9955, -0.08544, -0.04039, -0.9955, -0.0857, -0.04046, -0.9957, -0.0833, -0.03984, -0.992, -0.1261, -0.0001508, -0.992, -0.1261, -0.0001508, -0.992, -0.1261, -0.0001508, -0.992, -0.1261, -0.0001508, -0.07307, -0.01168, 0.9973, -0.07307, -0.01168, 0.9973, -0.07307, -0.01168, 0.9973, -0.07307, -0.01168, 0.9973, -0.02324, -0.004161, -0.9997, -0.02324, -0.004161, -0.9997, -0.02324, -0.004161, -0.9997, -0.02324, -0.004161, -0.9997, -0.9999, 0.007913, 0.006461, -0.9999, 0.007913, 0.006461, -0.9999, 0.007913, 0.006461, -0.02143, 0.9998, -0.002057, -0.02143, 0.9998, -0.002057, -0.02143, 0.9998, -0.002057, -2.368e-09, 1.0, -0.007993, -0.0007015, 1.0, -0.007992, -0.0007015, 1.0, -0.007992, -2.483e-09, 1.0, -0.007993, 5.717e-06, 1.0, 5.117e-06, 1.109e-05, 1.0, 9.366e-06, 4.737e-06, 1.0, 4.342e-06, 4.737e-06, 1.0, 4.342e-06, 0.0, 1.0, 2.995e-07, 0.0, 1.0, 2.995e-07, 5.717e-06, 1.0, 5.117e-06, 0.0, 0.0, -1.0, 0.0, 0.0, -1.0, 0.0, 0.0, -1.0, 0.0, 0.0, -1.0, 0.0, -0.5878, 0.809, 0.0, -0.5878, 0.809, 0.0, -0.5878, 0.809, 0.0, -0.5878, 0.809, -2.665e-06, -0.6153, 0.7883, -2.665e-06, -0.6153, 0.7883, -2.665e-06, -0.6153, 0.7883, -2.665e-06, -0.6153, 0.7883, 3.345e-06, -0.8239, -0.5667, 3.345e-06, -0.8239, -0.5667, 3.345e-06, -0.8239, -0.5667, 3.345e-06, -0.8239, -0.5667, -3.499e-07, -0.9511, -0.309, -3.499e-07, -0.9511, -0.309, -3.499e-07, -0.9511, -0.309, -3.499e-07, -0.9511, -0.309, 0.0, -0.9511, -0.309, 0.0, -0.9511, -0.309, 0.0, -0.9511, -0.309, 0.0, -0.9511, -0.309, 0.0, 0.0, 1.0, 0.0, 0.0, 1.0, 0.0, 0.0, 1.0, 0.0, 0.0, 1.0, -6.998e-07, -0.5878, -0.809, -6.998e-07, -0.5878, -0.809, -6.998e-07, -0.5878, -0.809, -6.998e-07, -0.5878, -0.809, 0.0, -0.9511, 0.309, 0.0, -0.9511, 0.309, 0.0, -0.9511, 0.309, 0.0, -0.9511, 0.309, 2.983e-06, -0.9511, 0.309, 2.983e-06, -0.9511, 0.309, 2.983e-06, -0.9511, 0.309, 2.983e-06, -0.9511, 0.309, -5.012e-06, -4.467e-07, 1.0, -5.012e-06, -4.467e-07, 1.0, -5.012e-06, -4.467e-07, 1.0, -5.012e-06, -4.467e-07, 1.0, -1.323e-06, -0.1856, -0.9826, -1.323e-06, -0.1856, -0.9826, -1.323e-06, -0.1856, -0.9826, -1.323e-06, -0.1856, -0.9826, -0.9934, -0.1149, 0.005895, -0.9934, -0.1148, 0.005033, -0.9933, -0.1154, 0.01161, -0.9933, -0.1154, 0.01161, -0.998, -0.05343, 0.03461, -0.998, -0.05343, 0.03461, -0.998, -0.05343, 0.03461, -0.998, -0.05343, 0.03461, -0.9962, -0.04578, 0.07384, -0.9962, -0.04578, 0.07384, -0.9962, -0.04578, 0.07384, -0.9962, -0.04578, 0.07384, -0.9947, -0.07227, 0.07325, -0.9947, -0.07227, 0.07325, -0.9947, -0.07227, 0.07325, -0.9956, -0.09383, 0.004041, -0.9956, -0.09383, 0.004041, -0.9956, -0.09383, 0.004041, -0.9956, -0.09383, 0.004041, -0.9934, -0.1147, 0.004143, -0.9934, -0.1148, 0.005033, -0.9934, -0.1149, 0.005895, 0.03378, 0.9994, 0.001277, 0.03378, 0.9994, 0.001277, 0.03378, 0.9994, 0.001277, 0.03378, 0.9994, 0.001277, 0.03378, 0.9994, 0.001277, 0.03378, 0.9994, 0.001277, 0.98, -0.199, 0.0003604, 0.981, -0.1941, 0.0009874, 0.9815, -0.1913, 0.001347, -3.757e-07, 0.1646, -0.9864, -4.807e-07, 0.1646, -0.9864, -5.808e-07, 0.1646, -0.9864, 0.9998, 0.01788, 1.08e-06, 0.9998, 0.01788, 1.08e-06, 0.9998, 0.01788, 1.08e-06, 0.007749, 0.9837, 0.1799, 0.0009442, 0.9829, 0.1843, 1.766e-07, 0.9828, 0.1849, 0.995, 0.0295, -0.09553, 0.995, 0.0295, -0.09553, 0.995, 0.0295, -0.09553, 0.9978, 0.06562, 0.00186, 0.9978, 0.06562, 0.00186, 0.9978, 0.06562, 0.00186, 0.0009442, 0.9829, 0.1843, 0.007749, 0.9837, 0.1799, 0.008748, 0.9838, 0.1793, -4.807e-07, 0.1646, -0.9864, -3.757e-07, 0.1646, -0.9864, -5.861e-07, 0.1646, -0.9864, 0.9957, 0.06097, 0.0692, 0.9957, 0.06097, 0.0692, 0.9957, 0.06097, 0.0692, 0.999, 0.01266, -0.04375, 0.999, 0.01266, -0.04375, 0.999, 0.01266, -0.04375, 0.9955, -0.08549, -0.0404, 0.9959, -0.08109, -0.03927, 0.9957, -0.0833, -0.03984, 0.9944, -0.02698, 0.1017, 0.9944, -0.02698, 0.1017, 0.9944, -0.02698, 0.1017, 0.0, 1.0, 8.266e-08, 0.0, 1.0, 4.354e-08, 0.0, 1.0, 0.0, 0.0, 0.8028, -0.5963, 0.0, 0.8028, -0.5963, 0.0, 0.8028, -0.5963, 0.9113, 0.4117, 0.0005257, 0.9113, 0.4117, 0.0005257, 0.9113, 0.4117, 0.0005257, 5.046e-07, 0.8262, 0.5634, 2.523e-07, 0.8262, 0.5634, 2.523e-07, 0.8262, 0.5634, 0.9892, 0.134, 0.0593, 0.9892, 0.134, 0.0593, 0.9892, 0.134, 0.0593, 0.9969, 0.02056, 0.07642, 0.9969, 0.02056, 0.07642, 0.9969, 0.02056, 0.07642, 0.04707, 0.2595, 0.9646, 0.04707, 0.2595, 0.9646, 0.04707, 0.2595, 0.9646, 0.9294, 0.3689, 0.01046, 0.9294, 0.3689, 0.01046, 0.9294, 0.3689, 0.01046, 0.02845, 0.8417, 0.5392, 0.02845, 0.8417, 0.5392, 0.02845, 0.8417, 0.5392, 0.02654, 0.7852, -0.6187, 0.02654, 0.7852, -0.6187, 0.02654, 0.7852, -0.6187, 0.0, 1.0, 4.354e-08, 0.0, 1.0, 8.266e-08, 0.0, 1.0, 1.282e-07, 0.9977, -0.00348, -0.06757, 0.9977, -0.00348, -0.06757, 0.9977, -0.00348, -0.06757, 0.98, 0.15, 0.1306, 0.98, 0.15, 0.1306, 0.98, 0.15, 0.1306, 0.04707, 0.2595, 0.9646, 0.04707, 0.2595, 0.9646, 0.04707, 0.2595, 0.9646, 0.98, -0.199, 0.0003604, 0.9794, -0.2018, 1.062e-06, 0.981, -0.1941, 0.0009874, 0.995, -0.09281, 0.03555, 0.995, -0.09281, 0.03555, 0.995, -0.09281, 0.03555, 0.9974, 0.05495, 0.04667, 0.9974, 0.05495, 0.04667, 0.9974, 0.05495, 0.04667, 0.998, 0.05784, -0.02534, 0.998, 0.05784, -0.02534, 0.998, 0.05784, -0.02534, 0.9955, -0.08549, -0.0404, 0.9957, -0.0833, -0.03984, 0.9955, -0.0857, -0.04046, 0.992, -0.1261, -0.0001515, 0.992, -0.1261, -0.0001515, 0.992, -0.1261, -0.0001515, 0.992, -0.1261, -0.0001515, 0.07307, -0.01168, 0.9973, 0.07307, -0.01168, 0.9973, 0.07307, -0.01168, 0.9973, 0.07307, -0.01168, 0.9973, 0.02324, -0.004161, -0.9997, 0.02324, -0.004161, -0.9997, 0.02324, -0.004161, -0.9997, 0.02324, -0.004161, -0.9997, 0.9999, 0.007912, 0.006461, 0.9999, 0.007912, 0.006461, 0.9999, 0.007912, 0.006461, 0.02143, 0.9998, -0.002057, 0.02143, 0.9998, -0.002057, 0.02143, 0.9998, -0.002057, -2.368e-09, 1.0, -0.007993, -2.483e-09, 1.0, -0.007993, 0.0007014, 1.0, -0.007994, 0.0007014, 1.0, -0.007994, -5.717e-06, 1.0, 4.819e-06, -4.737e-06, 1.0, 3.992e-06, -1.109e-05, 1.0, 9.35e-06, -4.737e-06, 1.0, 3.992e-06, -5.717e-06, 1.0, 4.819e-06, 0.0, 1.0, 2.995e-07, 0.0, 1.0, 2.995e-07, 0.0, 0.0, -1.0, 0.0, 0.0, -1.0, 0.0, 0.0, -1.0, 0.0, 0.0, -1.0, 0.0, -0.5878, 0.809, 0.0, -0.5878, 0.809, 0.0, -0.5878, 0.809, 0.0, -0.5878, 0.809, 3.17e-06, -0.6153, 0.7883, 3.17e-06, -0.6153, 0.7883, 3.17e-06, -0.6153, 0.7883, 3.17e-06, -0.6153, 0.7883, -3.763e-06, -0.8239, -0.5667, -3.763e-06, -0.8239, -0.5667, -3.763e-06, -0.8239, -0.5667, -3.763e-06, -0.8239, -0.5667, 0.0, -0.9511, -0.309, 0.0, -0.9511, -0.309, 0.0, -0.9511, -0.309, 0.0, -0.9511, -0.309, 0.0, -0.9511, -0.309, 0.0, -0.9511, -0.309, 0.0, -0.9511, -0.309, 0.0, -0.9511, -0.309, 0.0, 0.0, 1.0, 0.0, 0.0, 1.0, 0.0, 0.0, 1.0, 0.0, 0.0, 1.0, 0.0, -0.5878, -0.809, 0.0, -0.5878, -0.809, 0.0, -0.5878, -0.809, 0.0, -0.5878, -0.809, 0.0, -0.9511, 0.309, 0.0, -0.9511, 0.309, 0.0, -0.9511, 0.309, 0.0, -0.9511, 0.309, -2.61e-06, -0.9511, 0.309, -2.61e-06, -0.9511, 0.309, -2.61e-06, -0.9511, 0.309, -2.61e-06, -0.9511, 0.309, 4.974e-06, -4.467e-07, 1.0, 4.974e-06, -4.467e-07, 1.0, 4.974e-06, -4.467e-07, 1.0, 4.974e-06, -4.467e-07, 1.0, 3.428e-07, -0.1856, -0.9826, 3.428e-07, -0.1856, -0.9826, 3.428e-07, -0.1856, -0.9826, 3.428e-07, -0.1856, -0.9826, 0.9934, -0.1149, 0.005847, 0.9933, -0.1154, 0.01161, 0.9933, -0.1154, 0.01161, 0.9934, -0.1148, 0.005034, 0.998, -0.05343, 0.03461, 0.998, -0.05343, 0.03461, 0.998, -0.05343, 0.03461, 0.998, -0.05343, 0.03461, 0.9962, -0.04578, 0.07384, 0.9962, -0.04578, 0.07384, 0.9962, -0.04578, 0.07384, 0.9962, -0.04578, 0.07384, 0.9947, -0.07226, 0.07324, 0.9947, -0.07226, 0.07324, 0.9947, -0.07226, 0.07324, 0.9956, -0.09383, 0.004043, 0.9956, -0.09383, 0.004043, 0.9956, -0.09383, 0.004043, 0.9956, -0.09383, 0.004043, 0.9934, -0.1147, 0.004143, 0.9934, -0.1149, 0.005847, 0.9934, -0.1148, 0.005034, -0.001553, -0.9921, -0.1256, 0.002096, -0.9922, -0.1243, 0.002096, -0.9922, -0.1243, -0.0009225, -0.9924, -0.123, -0.0009225, -0.9924, -0.123, -4.485e-07, -0.9919, -0.1271, -0.000151, -0.9925, -0.122, -0.001553, -0.9921, -0.1256, -0.001553, -0.9921, -0.1256, -0.000151, -0.9925, -0.122, -0.003077, -0.9921, -0.1254, 6.183e-08, -0.9751, 0.2218, 6.183e-08, -0.9751, 0.2218, 6.183e-08, -0.9751, 0.2218, 6.183e-08, -0.9751, 0.2218, 7.191e-07, -0.9694, 0.2456, 7.191e-07, -0.9694, 0.2456, 7.191e-07, -0.9694, 0.2456, 7.191e-07, -0.9694, 0.2456, -2.066e-06, -0.9694, 0.2456, -2.066e-06, -0.9694, 0.2456, -2.066e-06, -0.9694, 0.2456, 0.0, -1.0, 0.0, 0.0, -1.0, 0.0, 0.0, -1.0, 0.0, 0.0, -1.0, 0.0, 0.0, 1.0, 0.0, 0.0, 1.0, 0.0, 0.0, 1.0, 0.0, 0.0, 1.0, 0.0, -0.2216, 0.0, -0.9751, -0.2216, 0.0, -0.9751, -0.2216, 0.0, -0.9751, -0.2216, 0.0, -0.9751, 0.2216, 0.0, 0.9751, 0.2216, 0.0, 0.9751, 0.2216, 0.0, 0.9751, 0.2216, 0.0, 0.9751, 1.0, 0.0, 0.0, 1.0, 0.0, 0.0, 1.0, 0.0, 0.0, 1.0, 0.0, 0.0, 0.0, -1.0, 0.0, 0.0, -1.0, 0.0, 0.0, -1.0, 0.0, 0.0, -1.0, 0.0, 0.0, 1.0, 0.0, 0.0, 1.0, 0.0, 0.0, 1.0, 0.0, 0.0, 1.0, 0.0, 0.2216, 0.0, -0.9751, 0.2216, 0.0, -0.9751, 0.2216, 0.0, -0.9751, 0.2216, 0.0, -0.9751, -0.2216, 0.0, 0.9751, -0.2216, 0.0, 0.9751, -0.2216, 0.0, 0.9751, -0.2216, 0.0, 0.9751, -1.0, 0.0, 0.0, -1.0, 0.0, 0.0, -1.0, 0.0, 0.0, -1.0, 0.0, 0.0, -4.939e-08, -0.9918, -0.128, -4.485e-07, -0.9919, -0.1271, -0.0009225, -0.9924, -0.123, -4.939e-08, -0.9918, -0.128, 0.0, -1.0, 0.00704, 0.0, -1.0, 0.00704, 0.0, -1.0, 0.00704, 0.0, -1.0, 0.006609, 0.0, -1.0, 0.006609, 0.0, -1.0, 0.005746, 0.0, -1.0, 0.005746, 0.0, -1.0, 0.006609, 0.0, -1.0, 0.00704, 0.0, -1.0, 0.006609, 0.0, -1.0, 0.006609, 0.0, -1.0, 0.00704, 0.0, -1.0, 0.00704, 0.0, -1.0, 0.00704, 0.0, -1.0, 0.006609, 0.0, -1.0, 0.00704, 0.0, 0.9205, 0.3907, 0.0, 0.9205, 0.3907, 0.0, 0.9205, 0.3907, 0.0, 0.9205, 0.3907, 0.0, 0.3746, 0.9272, 0.0, 0.3746, 0.9272, 0.0, 0.3746, 0.9272, 0.0, 0.3746, 0.9272, 0.0, -0.3907, 0.9205, 0.0, -0.3907, 0.9205, 0.0, -0.3907, 0.9205, 0.0, -0.3907, 0.9205, 0.0, -0.9272, 0.3746, 0.0, -0.9272, 0.3746, 0.0, -0.9272, 0.3746, 0.0, -0.9272, 0.3746, -7.262e-07, -0.9205, -0.3907, -7.262e-07, -0.9205, -0.3907, -7.262e-07, -0.9205, -0.3907, -7.262e-07, -0.9205, -0.3907, -3.486e-06, -0.3746, -0.9272, -3.486e-06, -0.3746, -0.9272, -3.486e-06, -0.3746, -0.9272, -3.486e-06, -0.3746, -0.9272, -1.743e-06, 0.3907, -0.9205, -1.743e-06, 0.3907, -0.9205, -1.743e-06, 0.3907, -0.9205, -1.743e-06, 0.3907, -0.9205, 0.0, 0.9272, -0.3746, 0.0, 0.9272, -0.3746, 0.0, 0.9272, -0.3746, 0.0, 0.9272, -0.3746, -1.0, 8.349e-07, -8.725e-07, -1.0, 6.294e-08, 0.0, -1.0, 3.147e-08, 0.0, -1.0, 8.034e-07, -8.725e-07, -1.0, 3.147e-08, 0.0, -1.0, 0.0, 0.0, -1.0, 0.0, 0.0, -1.0, 8.034e-07, -8.725e-07, -1.0, 0.0, 0.0, -1.0, 0.0, 0.0, -1.0, 8.034e-07, -8.725e-07, -1.0, 4.695e-06, -5.235e-06, -1.0, 8.349e-07, -8.725e-07, -1.0, 8.034e-07, -8.725e-07, 1.0, 1.31e-06, 1.15e-08, 1.0, 2.302e-07, 0.0, 1.0, 9.26e-08, 0.0, 1.0, 1.18e-06, 1.15e-08, 1.0, 9.26e-08, 0.0, 1.0, -4.495e-08, 0.0, 1.0, -3.746e-08, 0.0, 1.0, 1.18e-06, 1.15e-08, 1.0, -3.746e-08, 0.0, 1.0, 0.0, 0.0, 1.0, 1.18e-06, 1.15e-08, 1.0, 6.707e-06, 6.901e-08, 1.0, 1.31e-06, 1.15e-08, 1.0, 1.18e-06, 1.15e-08, 0.0, 0.9205, 0.3907, 0.0, 0.9205, 0.3907, 0.0, 0.9205, 0.3907, 0.0, 0.9205, 0.3907, 0.0, 0.3746, 0.9272, 0.0, 0.3746, 0.9272, 0.0, 0.3746, 0.9272, 0.0, 0.3746, 0.9272, 0.0, -0.3907, 0.9205, 0.0, -0.3907, 0.9205, 0.0, -0.3907, 0.9205, 0.0, -0.3907, 0.9205, 0.0, -0.9272, 0.3746, 0.0, -0.9272, 0.3746, 0.0, -0.9272, 0.3746, 0.0, -0.9272, 0.3746, -8.714e-07, -0.9205, -0.3907, -8.714e-07, -0.9205, -0.3907, -8.714e-07, -0.9205, -0.3907, -8.714e-07, -0.9205, -0.3907, -2.905e-06, -0.3746, -0.9272, -2.905e-06, -0.3746, -0.9272, -2.905e-06, -0.3746, -0.9272, -2.905e-06, -0.3746, -0.9272, -2.905e-06, 0.3907, -0.9205, -2.905e-06, 0.3907, -0.9205, -2.905e-06, 0.3907, -0.9205, -2.905e-06, 0.3907, -0.9205, -5.809e-07, 0.9272, -0.3746, -5.809e-07, 0.9272, -0.3746, -5.809e-07, 0.9272, -0.3746, -5.809e-07, 0.9272, -0.3746, -1.0, 8.883e-07, -8.725e-07, -1.0, -7.193e-09, 0.0, -1.0, -3.596e-09, 0.0, -1.0, 8.918e-07, -8.725e-07, -1.0, -3.596e-09, 0.0, -1.0, 0.0, 0.0, -1.0, 0.0, 0.0, -1.0, 8.918e-07, -8.725e-07, -1.0, 0.0, 0.0, -1.0, 0.0, 0.0, -1.0, 8.918e-07, -8.725e-07, -1.0, 5.366e-06, -5.235e-06, -1.0, 8.883e-07, -8.725e-07, -1.0, 8.918e-07, -8.725e-07, 1.0, 1.31e-06, 1.15e-08, 1.0, 2.302e-07, 0.0, 1.0, 7.372e-08, 0.0, 1.0, 1.111e-06, 1.15e-08, 1.0, 7.372e-08, 0.0, 1.0, -8.271e-08, 0.0, 1.0, -1.248e-07, 0.0, 1.0, 1.111e-06, 1.15e-08, 1.0, -1.248e-07, 0.0, 1.0, -3.354e-07, 0.0, 1.0, 1.111e-06, 1.15e-08, 1.0, 6.707e-06, 6.902e-08, 1.0, 1.31e-06, 1.15e-08, 1.0, 1.111e-06, 1.15e-08, 0.0, 0.9205, 0.3907, 0.0, 0.9205, 0.3907, 0.0, 0.9205, 0.3907, 0.0, 0.9205, 0.3907, 0.0, 0.3746, 0.9272, 0.0, 0.3746, 0.9272, 0.0, 0.3746, 0.9272, 0.0, 0.3746, 0.9272, 0.0, -0.3907, 0.9205, 0.0, -0.3907, 0.9205, 0.0, -0.3907, 0.9205, 0.0, -0.3907, 0.9205, 0.0, -0.9272, 0.3746, 0.0, -0.9272, 0.3746, 0.0, -0.9272, 0.3746, 0.0, -0.9272, 0.3746, 7.262e-07, -0.9205, -0.3907, 7.262e-07, -0.9205, -0.3907, 7.262e-07, -0.9205, -0.3907, 7.262e-07, -0.9205, -0.3907, 3.486e-06, -0.3746, -0.9272, 3.486e-06, -0.3746, -0.9272, 3.486e-06, -0.3746, -0.9272, 3.486e-06, -0.3746, -0.9272, 1.743e-06, 0.3907, -0.9205, 1.743e-06, 0.3907, -0.9205, 1.743e-06, 0.3907, -0.9205, 1.743e-06, 0.3907, -0.9205, 0.0, 0.9272, -0.3746, 0.0, 0.9272, -0.3746, 0.0, 0.9272, -0.3746, 0.0, 0.9272, -0.3746, 1.0, -1.918e-08, 0.0, 1.0, -1.151e-07, 0.0, 1.0, -9.59e-08, 0.0, 1.0, 1.918e-08, 0.0, 1.0, -9.59e-08, 0.0, 1.0, 0.0, 0.0, 1.0, 1.918e-08, 0.0, 1.0, 1.918e-08, 0.0, 1.0, 1.151e-07, 0.0, 1.0, 9.59e-08, 0.0, 1.0, -1.918e-08, 0.0, 1.0, 0.0, 0.0, 1.0, -1.918e-08, 0.0, 1.0, 9.59e-08, 0.0, -1.0, 1.208e-06, 5.096e-07, -1.0, 0.0, 0.0, -1.0, 0.0, 0.0, -1.0, 8.055e-07, 3.463e-07, -1.0, 0.0, 0.0, -1.0, 0.0, 0.0, -1.0, 8.055e-07, 3.463e-07, -1.0, 8.055e-07, 3.463e-07, -1.0, 1.611e-06, 6.927e-07, -1.0, 2.013e-06, 8.56e-07, -1.0, 1.208e-06, 5.096e-07, -1.0, 4.024e-06, 1.672e-06, -1.0, 1.208e-06, 5.096e-07, -1.0, 2.013e-06, 8.56e-07, 0.0, 0.9205, 0.3907, 0.0, 0.9205, 0.3907, 0.0, 0.9205, 0.3907, 0.0, 0.9205, 0.3907, 0.0, 0.3746, 0.9272, 0.0, 0.3746, 0.9272, 0.0, 0.3746, 0.9272, 0.0, 0.3746, 0.9272, -1.452e-06, -0.3907, 0.9205, -1.452e-06, -0.3907, 0.9205, -1.452e-06, -0.3907, 0.9205, -1.452e-06, -0.3907, 0.9205, -7.262e-07, -0.9272, 0.3746, -7.262e-07, -0.9272, 0.3746, -7.262e-07, -0.9272, 0.3746, -7.262e-07, -0.9272, 0.3746, 8.714e-07, -0.9205, -0.3907, 8.714e-07, -0.9205, -0.3907, 8.714e-07, -0.9205, -0.3907, 8.714e-07, -0.9205, -0.3907, 2.905e-06, -0.3746, -0.9272, 2.905e-06, -0.3746, -0.9272, 2.905e-06, -0.3746, -0.9272, 2.905e-06, -0.3746, -0.9272, 2.905e-06, 0.3907, -0.9205, 2.905e-06, 0.3907, -0.9205, 2.905e-06, 0.3907, -0.9205, 2.905e-06, 0.3907, -0.9205, 5.809e-07, 0.9272, -0.3746, 5.809e-07, 0.9272, -0.3746, 5.809e-07, 0.9272, -0.3746, 5.809e-07, 0.9272, -0.3746, 1.0, 0.0, 0.0, 1.0, 0.0, 0.0, 1.0, 0.0, 0.0, 1.0, 0.0, 0.0, 1.0, 0.0, 0.0, 1.0, 0.0, 0.0, 1.0, 0.0, 0.0, 1.0, 0.0, 0.0, 1.0, 0.0, 0.0, 1.0, 0.0, 0.0, 1.0, 0.0, 0.0, 1.0, 0.0, 0.0, 1.0, 0.0, 0.0, 1.0, 0.0, 0.0, -1.0, 7.858e-07, 9.571e-07, -1.0, 2.302e-07, 1.357e-06, -1.0, 6.389e-07, 1.409e-06, -1.0, 5.239e-07, 7.31e-07, -1.0, 6.389e-07, 1.409e-06, -1.0, 2.683e-06, 1.672e-06, -1.0, 5.239e-07, 7.31e-07, -1.0, 5.239e-07, 7.31e-07, -1.0, 0.0, -4.39e-13, -1.0, 6.707e-07, 2.787e-07, -1.0, 7.858e-07, 9.571e-07, -1.0, 4.024e-06, 1.672e-06, -1.0, 7.858e-07, 9.571e-07, -1.0, 6.707e-07, 2.787e-07])] * 3)])

# ---- objects
ob_car2 = bpy.data.objects.new('Car2', me_car2)

# ---- transforms, parenting, visibility, modifiers, constraints
ob_car2.location = (0.0, 0.0, 0.0)
ob_car2.rotation_euler = (1.571, -0.0, 0.0)
ob_car2.scale = (30.0, 30.0, 30.0)
ob_car2.lineart.crease_threshold = 0.0

# ---- collection membership
scene.collection.objects.link(ob_car2)

# ---- scene / render settings (as saved in the file)
scene.frame_start = 1; scene.frame_end = 250; scene.frame_set(1)
scene.render.engine = 'BLENDER_EEVEE_NEXT'
scene.cycles.use_denoising = False
scene.cycles.samples = 128
scene.cycles.sampling_pattern = 'TABULATED_SOBOL'
scene.cycles.use_adaptive_sampling = False
scene.cycles.use_light_tree = False
scene.view_settings.view_transform = 'Filmic'
bpy.context.view_layer.update()

# ---- added for rendering (the .blend has no active camera and no usable light): camera, sun
cam_auto = bpy.data.cameras.new('AutoCamera')
cam_auto.lens = 50.0
cam_auto.sensor_width = 36.0
cam_auto.clip_end = 3642.57
ob_auto_camera = bpy.data.objects.new('AutoCamera', cam_auto)
scene.collection.objects.link(ob_auto_camera)
ob_auto_camera.location = (207.555, -248.149, 198.213)
ob_auto_camera.rotation_euler = (1.09748, -7.21219e-08, 0.694738)
scene.camera = ob_auto_camera
light_auto_sun = bpy.data.lights.new('AutoSun', 'SUN')
light_auto_sun.energy = 3.0
light_auto_sun.angle = 0.0523599
ob_auto_sun = bpy.data.objects.new('AutoSun', light_auto_sun)
scene.collection.objects.link(ob_auto_sun)
ob_auto_sun.rotation_euler = (0.872665, 0.174533, 0.523599)
bpy.context.view_layer.update()
